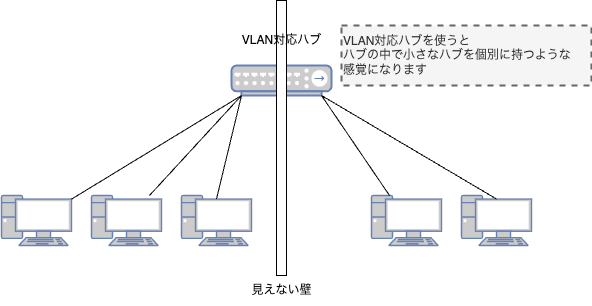

The diagram above was exported from draw.io. Its source (the exported page's mxGraphModel, read from the mxfile embedded in the PNG):
<mxGraphModel dx="621" dy="380" grid="1" gridSize="10" guides="1" tooltips="1" connect="1" arrows="1" fold="1" page="1" pageScale="1" pageWidth="827" pageHeight="1169" math="0" shadow="0">
  <root>
    <mxCell id="0" />
    <mxCell id="1" parent="0" />
    <mxCell id="2" value="" style="fontColor=#0066CC;verticalAlign=top;verticalLabelPosition=bottom;labelPosition=center;align=center;html=1;outlineConnect=0;fillColor=#CCCCCC;strokeColor=#6881B3;gradientColor=none;gradientDirection=north;strokeWidth=2;shape=mxgraph.networks.hub;" vertex="1" parent="1">
      <mxGeometry x="280" y="90" width="100" height="30" as="geometry" />
    </mxCell>
    <mxCell id="4" value="" style="fontColor=#0066CC;verticalAlign=top;verticalLabelPosition=bottom;labelPosition=center;align=center;html=1;outlineConnect=0;fillColor=#CCCCCC;strokeColor=#6881B3;gradientColor=none;gradientDirection=north;strokeWidth=2;shape=mxgraph.networks.pc;" vertex="1" parent="1">
      <mxGeometry x="50" y="220" width="70" height="50" as="geometry" />
    </mxCell>
    <mxCell id="5" value="" style="fontColor=#0066CC;verticalAlign=top;verticalLabelPosition=bottom;labelPosition=center;align=center;html=1;outlineConnect=0;fillColor=#CCCCCC;strokeColor=#6881B3;gradientColor=none;gradientDirection=north;strokeWidth=2;shape=mxgraph.networks.pc;" vertex="1" parent="1">
      <mxGeometry x="140" y="220" width="70" height="50" as="geometry" />
    </mxCell>
    <mxCell id="6" value="" style="fontColor=#0066CC;verticalAlign=top;verticalLabelPosition=bottom;labelPosition=center;align=center;html=1;outlineConnect=0;fillColor=#CCCCCC;strokeColor=#6881B3;gradientColor=none;gradientDirection=north;strokeWidth=2;shape=mxgraph.networks.pc;" vertex="1" parent="1">
      <mxGeometry x="230" y="220" width="70" height="50" as="geometry" />
    </mxCell>
    <mxCell id="7" style="edgeStyle=none;html=1;entryX=0.1;entryY=1;entryDx=0;entryDy=0;entryPerimeter=0;endArrow=none;endFill=0;" edge="1" parent="1" source="4" target="2">
      <mxGeometry relative="1" as="geometry" />
    </mxCell>
    <mxCell id="8" style="edgeStyle=none;html=1;entryX=0.1;entryY=1;entryDx=0;entryDy=0;entryPerimeter=0;endArrow=none;endFill=0;" edge="1" parent="1" source="5" target="2">
      <mxGeometry relative="1" as="geometry">
        <mxPoint x="176" y="230" as="sourcePoint" />
        <mxPoint x="300" y="130" as="targetPoint" />
      </mxGeometry>
    </mxCell>
    <mxCell id="9" style="edgeStyle=none;html=1;entryX=0.1;entryY=1;entryDx=0;entryDy=0;entryPerimeter=0;endArrow=none;endFill=0;exitX=0.5;exitY=0.07;exitDx=0;exitDy=0;exitPerimeter=0;" edge="1" parent="1" source="6" target="2">
      <mxGeometry relative="1" as="geometry">
        <mxPoint x="248" y="230" as="sourcePoint" />
        <mxPoint x="300" y="130" as="targetPoint" />
      </mxGeometry>
    </mxCell>
    <mxCell id="10" value="" style="fontColor=#0066CC;verticalAlign=top;verticalLabelPosition=bottom;labelPosition=center;align=center;html=1;outlineConnect=0;fillColor=#CCCCCC;strokeColor=#6881B3;gradientColor=none;gradientDirection=north;strokeWidth=2;shape=mxgraph.networks.pc;" vertex="1" parent="1">
      <mxGeometry x="420" y="220" width="70" height="50" as="geometry" />
    </mxCell>
    <mxCell id="11" value="" style="fontColor=#0066CC;verticalAlign=top;verticalLabelPosition=bottom;labelPosition=center;align=center;html=1;outlineConnect=0;fillColor=#CCCCCC;strokeColor=#6881B3;gradientColor=none;gradientDirection=north;strokeWidth=2;shape=mxgraph.networks.pc;" vertex="1" parent="1">
      <mxGeometry x="510" y="220" width="70" height="50" as="geometry" />
    </mxCell>
    <mxCell id="12" style="edgeStyle=none;html=1;entryX=0.9;entryY=1;entryDx=0;entryDy=0;entryPerimeter=0;endArrow=none;endFill=0;" edge="1" parent="1" source="10" target="2">
      <mxGeometry relative="1" as="geometry" />
    </mxCell>
    <mxCell id="13" style="edgeStyle=none;html=1;entryX=0.9;entryY=1;entryDx=0;entryDy=0;entryPerimeter=0;endArrow=none;endFill=0;exitX=0.5;exitY=0.07;exitDx=0;exitDy=0;exitPerimeter=0;" edge="1" parent="1" source="11" target="2">
      <mxGeometry relative="1" as="geometry">
        <mxPoint x="448" y="230" as="sourcePoint" />
        <mxPoint x="380" y="130" as="targetPoint" />
      </mxGeometry>
    </mxCell>
    <mxCell id="14" value="" style="whiteSpace=wrap;html=1;" vertex="1" parent="1">
      <mxGeometry x="325" y="25" width="10" height="275" as="geometry" />
    </mxCell>
    <mxCell id="15" value="見えない壁" style="text;html=1;align=center;verticalAlign=middle;resizable=0;points=[];autosize=1;strokeColor=none;fillColor=none;" vertex="1" parent="1">
      <mxGeometry x="290" y="300" width="80" height="30" as="geometry" />
    </mxCell>
    <mxCell id="3" value="VLAN対応ハブ" style="text;html=1;align=center;verticalAlign=middle;resizable=0;points=[];autosize=1;strokeColor=none;fillColor=none;" vertex="1" parent="1">
      <mxGeometry x="280" y="50" width="100" height="30" as="geometry" />
    </mxCell>
    <mxCell id="16" value="VLAN対応ハブを使うと&lt;div&gt;ハブの中で小さなハブを個別に持つような&lt;/div&gt;&lt;div&gt;感覚になります&lt;/div&gt;" style="text;html=1;align=left;verticalAlign=middle;resizable=0;points=[];autosize=1;strokeColor=#666666;fillColor=#f5f5f5;fontColor=#333333;perimeterSpacing=1;strokeWidth=2;dashed=1;" vertex="1" parent="1">
      <mxGeometry x="390" y="50" width="250" height="60" as="geometry" />
    </mxCell>
  </root>
</mxGraphModel>